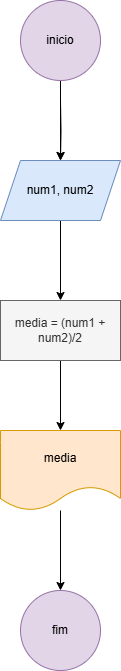

The diagram above was exported from draw.io. Its source (the exported page's mxGraphModel, read from the mxfile embedded in the PNG):
<mxGraphModel dx="1390" dy="799" grid="1" gridSize="10" guides="1" tooltips="1" connect="1" arrows="1" fold="1" page="1" pageScale="1" pageWidth="827" pageHeight="1169" math="0" shadow="0">
  <root>
    <mxCell id="0" />
    <mxCell id="1" parent="0" />
    <mxCell id="NtDb4haIuFYpxyGeTXyJ-4" style="edgeStyle=orthogonalEdgeStyle;rounded=0;orthogonalLoop=1;jettySize=auto;html=1;" edge="1" parent="1" target="NtDb4haIuFYpxyGeTXyJ-3">
      <mxGeometry relative="1" as="geometry">
        <mxPoint x="420" y="140" as="sourcePoint" />
      </mxGeometry>
    </mxCell>
    <mxCell id="NtDb4haIuFYpxyGeTXyJ-6" value="" style="edgeStyle=orthogonalEdgeStyle;rounded=0;orthogonalLoop=1;jettySize=auto;html=1;" edge="1" parent="1" source="NtDb4haIuFYpxyGeTXyJ-3" target="NtDb4haIuFYpxyGeTXyJ-5">
      <mxGeometry relative="1" as="geometry" />
    </mxCell>
    <mxCell id="NtDb4haIuFYpxyGeTXyJ-3" value="num1, num2" style="shape=parallelogram;perimeter=parallelogramPerimeter;whiteSpace=wrap;html=1;fixedSize=1;fillColor=#dae8fc;strokeColor=#6c8ebf;" vertex="1" parent="1">
      <mxGeometry x="360" y="200" width="120" height="60" as="geometry" />
    </mxCell>
    <mxCell id="NtDb4haIuFYpxyGeTXyJ-8" value="" style="edgeStyle=orthogonalEdgeStyle;rounded=0;orthogonalLoop=1;jettySize=auto;html=1;" edge="1" parent="1" source="NtDb4haIuFYpxyGeTXyJ-5" target="NtDb4haIuFYpxyGeTXyJ-7">
      <mxGeometry relative="1" as="geometry" />
    </mxCell>
    <mxCell id="NtDb4haIuFYpxyGeTXyJ-5" value="media = (num1 + num2)/2" style="whiteSpace=wrap;html=1;fillColor=#f5f5f5;fontColor=#333333;strokeColor=#666666;" vertex="1" parent="1">
      <mxGeometry x="360" y="340" width="120" height="60" as="geometry" />
    </mxCell>
    <mxCell id="NtDb4haIuFYpxyGeTXyJ-10" value="" style="edgeStyle=orthogonalEdgeStyle;rounded=0;orthogonalLoop=1;jettySize=auto;html=1;" edge="1" parent="1" source="NtDb4haIuFYpxyGeTXyJ-7" target="NtDb4haIuFYpxyGeTXyJ-9">
      <mxGeometry relative="1" as="geometry" />
    </mxCell>
    <mxCell id="NtDb4haIuFYpxyGeTXyJ-7" value="media" style="shape=document;whiteSpace=wrap;html=1;boundedLbl=1;fillColor=#ffe6cc;strokeColor=#d79b00;" vertex="1" parent="1">
      <mxGeometry x="360" y="470" width="120" height="80" as="geometry" />
    </mxCell>
    <mxCell id="NtDb4haIuFYpxyGeTXyJ-9" value="fim" style="ellipse;whiteSpace=wrap;html=1;fillColor=#e1d5e7;strokeColor=#9673a6;" vertex="1" parent="1">
      <mxGeometry x="380" y="630" width="80" height="80" as="geometry" />
    </mxCell>
    <mxCell id="NtDb4haIuFYpxyGeTXyJ-15" style="edgeStyle=orthogonalEdgeStyle;rounded=0;orthogonalLoop=1;jettySize=auto;html=1;" edge="1" parent="1" source="NtDb4haIuFYpxyGeTXyJ-11" target="NtDb4haIuFYpxyGeTXyJ-3">
      <mxGeometry relative="1" as="geometry" />
    </mxCell>
    <mxCell id="NtDb4haIuFYpxyGeTXyJ-11" value="inicio" style="ellipse;whiteSpace=wrap;html=1;aspect=fixed;fillColor=#e1d5e7;strokeColor=#9673a6;" vertex="1" parent="1">
      <mxGeometry x="380" y="40" width="80" height="80" as="geometry" />
    </mxCell>
  </root>
</mxGraphModel>